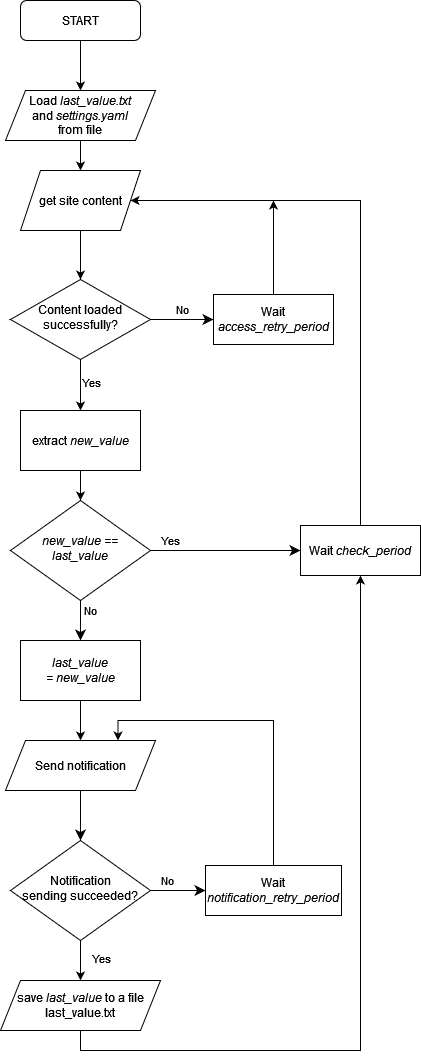

The diagram above was exported from draw.io. Its source (the exported page's mxGraphModel, read from the mxfile embedded in the PNG):
<mxGraphModel dx="954" dy="505" grid="1" gridSize="10" guides="1" tooltips="1" connect="1" arrows="1" fold="1" page="1" pageScale="1" pageWidth="827" pageHeight="1169" math="0" shadow="0">
  <root>
    <mxCell id="WIyWlLk6GJQsqaUBKTNV-0" />
    <mxCell id="WIyWlLk6GJQsqaUBKTNV-1" parent="WIyWlLk6GJQsqaUBKTNV-0" />
    <mxCell id="WIyWlLk6GJQsqaUBKTNV-3" value="START" style="rounded=1;whiteSpace=wrap;html=1;fontSize=12;glass=0;strokeWidth=1;shadow=0;" parent="WIyWlLk6GJQsqaUBKTNV-1" vertex="1">
      <mxGeometry x="160" y="70" width="120" height="40" as="geometry" />
    </mxCell>
    <mxCell id="WIyWlLk6GJQsqaUBKTNV-5" value="No" style="edgeStyle=orthogonalEdgeStyle;rounded=0;html=1;jettySize=auto;orthogonalLoop=1;fontSize=11;endArrow=classic;endFill=1;endSize=8;strokeWidth=1;shadow=0;labelBackgroundColor=none;entryX=0;entryY=0.5;entryDx=0;entryDy=0;" parent="WIyWlLk6GJQsqaUBKTNV-1" source="WIyWlLk6GJQsqaUBKTNV-6" target="WIyWlLk6GJQsqaUBKTNV-7" edge="1">
      <mxGeometry y="10" relative="1" as="geometry">
        <mxPoint as="offset" />
      </mxGeometry>
    </mxCell>
    <mxCell id="poiQQAJrQDSAL9IMfZOx-4" style="edgeStyle=orthogonalEdgeStyle;rounded=0;orthogonalLoop=1;jettySize=auto;html=1;exitX=0.5;exitY=1;exitDx=0;exitDy=0;entryX=0.5;entryY=0;entryDx=0;entryDy=0;" parent="WIyWlLk6GJQsqaUBKTNV-1" source="WIyWlLk6GJQsqaUBKTNV-6" target="NafU73LevkBMd4gl-0ov-2" edge="1">
      <mxGeometry relative="1" as="geometry" />
    </mxCell>
    <mxCell id="poiQQAJrQDSAL9IMfZOx-8" value="Yes" style="edgeLabel;html=1;align=center;verticalAlign=middle;resizable=0;points=[];" parent="poiQQAJrQDSAL9IMfZOx-4" vertex="1" connectable="0">
      <mxGeometry x="0.0857" relative="1" as="geometry">
        <mxPoint x="10" y="-6" as="offset" />
      </mxGeometry>
    </mxCell>
    <mxCell id="WIyWlLk6GJQsqaUBKTNV-6" value="Content loaded&lt;div&gt;successfully?&lt;/div&gt;" style="rhombus;whiteSpace=wrap;html=1;shadow=0;fontFamily=Helvetica;fontSize=12;align=center;strokeWidth=1;spacing=6;spacingTop=-4;" parent="WIyWlLk6GJQsqaUBKTNV-1" vertex="1">
      <mxGeometry x="150" y="349" width="140" height="80" as="geometry" />
    </mxCell>
    <mxCell id="NafU73LevkBMd4gl-0ov-29" style="edgeStyle=orthogonalEdgeStyle;rounded=0;orthogonalLoop=1;jettySize=auto;html=1;exitX=0.5;exitY=0;exitDx=0;exitDy=0;" parent="WIyWlLk6GJQsqaUBKTNV-1" source="WIyWlLk6GJQsqaUBKTNV-7" edge="1">
      <mxGeometry relative="1" as="geometry">
        <mxPoint x="413" y="270" as="targetPoint" />
      </mxGeometry>
    </mxCell>
    <mxCell id="WIyWlLk6GJQsqaUBKTNV-7" value="Wait &lt;i&gt;access_retry_period&lt;/i&gt;" style="rounded=0;whiteSpace=wrap;html=1;fontSize=12;glass=0;strokeWidth=1;shadow=0;" parent="WIyWlLk6GJQsqaUBKTNV-1" vertex="1">
      <mxGeometry x="353" y="364" width="120" height="50" as="geometry" />
    </mxCell>
    <mxCell id="WIyWlLk6GJQsqaUBKTNV-8" value="No" style="rounded=0;html=1;jettySize=auto;orthogonalLoop=1;fontSize=11;endArrow=classic;endFill=1;endSize=8;strokeWidth=1;shadow=0;labelBackgroundColor=none;edgeStyle=orthogonalEdgeStyle;entryX=0.5;entryY=0;entryDx=0;entryDy=0;" parent="WIyWlLk6GJQsqaUBKTNV-1" source="WIyWlLk6GJQsqaUBKTNV-10" target="NafU73LevkBMd4gl-0ov-21" edge="1">
      <mxGeometry x="-0.5" y="10" relative="1" as="geometry">
        <mxPoint as="offset" />
        <mxPoint x="220" y="710" as="targetPoint" />
      </mxGeometry>
    </mxCell>
    <mxCell id="WIyWlLk6GJQsqaUBKTNV-9" value="Yes" style="edgeStyle=orthogonalEdgeStyle;rounded=0;html=1;jettySize=auto;orthogonalLoop=1;fontSize=11;endArrow=classic;endFill=1;endSize=8;strokeWidth=1;shadow=0;labelBackgroundColor=none;entryX=0;entryY=0.5;entryDx=0;entryDy=0;" parent="WIyWlLk6GJQsqaUBKTNV-1" source="WIyWlLk6GJQsqaUBKTNV-10" target="NafU73LevkBMd4gl-0ov-10" edge="1">
      <mxGeometry x="-0.7333" y="10" relative="1" as="geometry">
        <mxPoint as="offset" />
        <mxPoint x="354" y="620" as="targetPoint" />
      </mxGeometry>
    </mxCell>
    <mxCell id="WIyWlLk6GJQsqaUBKTNV-10" value="&lt;i&gt;new_value == last&lt;/i&gt;&lt;i&gt;_value&lt;/i&gt;" style="rhombus;whiteSpace=wrap;html=1;shadow=0;fontFamily=Helvetica;fontSize=12;align=center;strokeWidth=1;spacing=6;spacingTop=-4;" parent="WIyWlLk6GJQsqaUBKTNV-1" vertex="1">
      <mxGeometry x="150" y="570" width="140" height="100" as="geometry" />
    </mxCell>
    <mxCell id="poiQQAJrQDSAL9IMfZOx-3" style="edgeStyle=orthogonalEdgeStyle;rounded=0;orthogonalLoop=1;jettySize=auto;html=1;exitX=0.5;exitY=1;exitDx=0;exitDy=0;entryX=0.5;entryY=0;entryDx=0;entryDy=0;" parent="WIyWlLk6GJQsqaUBKTNV-1" source="NafU73LevkBMd4gl-0ov-1" target="WIyWlLk6GJQsqaUBKTNV-6" edge="1">
      <mxGeometry relative="1" as="geometry" />
    </mxCell>
    <mxCell id="NafU73LevkBMd4gl-0ov-1" value="get site content" style="shape=parallelogram;perimeter=parallelogramPerimeter;whiteSpace=wrap;html=1;fixedSize=1;" parent="WIyWlLk6GJQsqaUBKTNV-1" vertex="1">
      <mxGeometry x="160" y="240" width="120" height="60" as="geometry" />
    </mxCell>
    <mxCell id="NafU73LevkBMd4gl-0ov-2" value="extract &lt;i&gt;new_value&lt;/i&gt;" style="rounded=0;whiteSpace=wrap;html=1;" parent="WIyWlLk6GJQsqaUBKTNV-1" vertex="1">
      <mxGeometry x="160" y="480" width="120" height="60" as="geometry" />
    </mxCell>
    <mxCell id="NafU73LevkBMd4gl-0ov-4" value="" style="endArrow=classic;html=1;rounded=0;exitX=0.5;exitY=1;exitDx=0;exitDy=0;entryX=0.5;entryY=0;entryDx=0;entryDy=0;" parent="WIyWlLk6GJQsqaUBKTNV-1" source="NafU73LevkBMd4gl-0ov-2" target="WIyWlLk6GJQsqaUBKTNV-10" edge="1">
      <mxGeometry width="50" height="50" relative="1" as="geometry">
        <mxPoint x="360" y="690" as="sourcePoint" />
        <mxPoint x="410" y="640" as="targetPoint" />
      </mxGeometry>
    </mxCell>
    <mxCell id="NafU73LevkBMd4gl-0ov-8" value="" style="endArrow=classic;html=1;rounded=0;exitX=0.5;exitY=1;exitDx=0;exitDy=0;entryX=0.5;entryY=0;entryDx=0;entryDy=0;" parent="WIyWlLk6GJQsqaUBKTNV-1" source="WIyWlLk6GJQsqaUBKTNV-3" target="NafU73LevkBMd4gl-0ov-9" edge="1">
      <mxGeometry width="50" height="50" relative="1" as="geometry">
        <mxPoint x="220" y="110" as="sourcePoint" />
        <mxPoint x="220" y="150" as="targetPoint" />
      </mxGeometry>
    </mxCell>
    <mxCell id="poiQQAJrQDSAL9IMfZOx-2" style="edgeStyle=orthogonalEdgeStyle;rounded=0;orthogonalLoop=1;jettySize=auto;html=1;exitX=0.5;exitY=1;exitDx=0;exitDy=0;entryX=0.5;entryY=0;entryDx=0;entryDy=0;" parent="WIyWlLk6GJQsqaUBKTNV-1" source="NafU73LevkBMd4gl-0ov-9" target="NafU73LevkBMd4gl-0ov-1" edge="1">
      <mxGeometry relative="1" as="geometry" />
    </mxCell>
    <mxCell id="NafU73LevkBMd4gl-0ov-9" value="Load &lt;i&gt;last_value.txt&lt;/i&gt;&lt;div&gt;and &lt;i&gt;settings.yaml&lt;/i&gt;&lt;div&gt;from file&lt;/div&gt;&lt;/div&gt;" style="shape=parallelogram;perimeter=parallelogramPerimeter;whiteSpace=wrap;html=1;fixedSize=1;" parent="WIyWlLk6GJQsqaUBKTNV-1" vertex="1">
      <mxGeometry x="145" y="160" width="150" height="50" as="geometry" />
    </mxCell>
    <mxCell id="NafU73LevkBMd4gl-0ov-25" style="edgeStyle=orthogonalEdgeStyle;rounded=0;orthogonalLoop=1;jettySize=auto;html=1;exitX=0.5;exitY=0;exitDx=0;exitDy=0;entryX=1;entryY=0.5;entryDx=0;entryDy=0;" parent="WIyWlLk6GJQsqaUBKTNV-1" source="NafU73LevkBMd4gl-0ov-10" target="NafU73LevkBMd4gl-0ov-1" edge="1">
      <mxGeometry relative="1" as="geometry">
        <Array as="points">
          <mxPoint x="500" y="270" />
        </Array>
        <mxPoint x="260" y="330" as="targetPoint" />
      </mxGeometry>
    </mxCell>
    <mxCell id="NafU73LevkBMd4gl-0ov-10" value="Wait &lt;i&gt;check_period&lt;/i&gt;" style="rounded=0;whiteSpace=wrap;html=1;fontSize=12;glass=0;strokeWidth=1;shadow=0;" parent="WIyWlLk6GJQsqaUBKTNV-1" vertex="1">
      <mxGeometry x="440" y="595" width="120" height="50" as="geometry" />
    </mxCell>
    <mxCell id="NafU73LevkBMd4gl-0ov-14" value="" style="rounded=0;html=1;jettySize=auto;orthogonalLoop=1;fontSize=11;endArrow=classic;endFill=1;endSize=8;strokeWidth=1;shadow=0;labelBackgroundColor=none;edgeStyle=orthogonalEdgeStyle;exitX=0.5;exitY=1;exitDx=0;exitDy=0;" parent="WIyWlLk6GJQsqaUBKTNV-1" source="NafU73LevkBMd4gl-0ov-20" target="NafU73LevkBMd4gl-0ov-17" edge="1">
      <mxGeometry relative="1" as="geometry">
        <mxPoint x="220" y="860" as="sourcePoint" />
      </mxGeometry>
    </mxCell>
    <mxCell id="NafU73LevkBMd4gl-0ov-16" value="No" style="edgeStyle=orthogonalEdgeStyle;rounded=0;html=1;jettySize=auto;orthogonalLoop=1;fontSize=11;endArrow=classic;endFill=1;endSize=8;strokeWidth=1;shadow=0;labelBackgroundColor=none;entryX=0;entryY=0.5;entryDx=0;entryDy=0;" parent="WIyWlLk6GJQsqaUBKTNV-1" source="NafU73LevkBMd4gl-0ov-17" target="NafU73LevkBMd4gl-0ov-19" edge="1">
      <mxGeometry x="-0.375" y="10" relative="1" as="geometry">
        <mxPoint as="offset" />
      </mxGeometry>
    </mxCell>
    <mxCell id="poiQQAJrQDSAL9IMfZOx-9" style="edgeStyle=orthogonalEdgeStyle;rounded=0;orthogonalLoop=1;jettySize=auto;html=1;exitX=0.5;exitY=1;exitDx=0;exitDy=0;entryX=0.5;entryY=0;entryDx=0;entryDy=0;" parent="WIyWlLk6GJQsqaUBKTNV-1" source="NafU73LevkBMd4gl-0ov-17" target="poiQQAJrQDSAL9IMfZOx-5" edge="1">
      <mxGeometry relative="1" as="geometry" />
    </mxCell>
    <mxCell id="poiQQAJrQDSAL9IMfZOx-11" value="Yes" style="edgeLabel;html=1;align=center;verticalAlign=middle;resizable=0;points=[];" parent="poiQQAJrQDSAL9IMfZOx-9" vertex="1" connectable="0">
      <mxGeometry x="-0.1556" y="-1" relative="1" as="geometry">
        <mxPoint x="21" as="offset" />
      </mxGeometry>
    </mxCell>
    <mxCell id="NafU73LevkBMd4gl-0ov-17" value="Notification&lt;div&gt;sending succeeded?&lt;/div&gt;" style="rhombus;whiteSpace=wrap;html=1;shadow=0;fontFamily=Helvetica;fontSize=12;align=center;strokeWidth=1;spacing=6;spacingTop=-4;" parent="WIyWlLk6GJQsqaUBKTNV-1" vertex="1">
      <mxGeometry x="150" y="910" width="140" height="100" as="geometry" />
    </mxCell>
    <mxCell id="NafU73LevkBMd4gl-0ov-24" style="edgeStyle=orthogonalEdgeStyle;rounded=0;orthogonalLoop=1;jettySize=auto;html=1;exitX=0.5;exitY=0;exitDx=0;exitDy=0;entryX=0.75;entryY=0;entryDx=0;entryDy=0;" parent="WIyWlLk6GJQsqaUBKTNV-1" source="NafU73LevkBMd4gl-0ov-19" target="NafU73LevkBMd4gl-0ov-20" edge="1">
      <mxGeometry relative="1" as="geometry" />
    </mxCell>
    <mxCell id="NafU73LevkBMd4gl-0ov-19" value="Wait &lt;i&gt;notification_retry_period&lt;/i&gt;" style="rounded=0;whiteSpace=wrap;html=1;fontSize=12;glass=0;strokeWidth=1;shadow=0;" parent="WIyWlLk6GJQsqaUBKTNV-1" vertex="1">
      <mxGeometry x="345" y="935" width="136" height="50" as="geometry" />
    </mxCell>
    <mxCell id="NafU73LevkBMd4gl-0ov-20" value="Send notification" style="shape=parallelogram;perimeter=parallelogramPerimeter;whiteSpace=wrap;html=1;fixedSize=1;" parent="WIyWlLk6GJQsqaUBKTNV-1" vertex="1">
      <mxGeometry x="145" y="810" width="150" height="50" as="geometry" />
    </mxCell>
    <mxCell id="poiQQAJrQDSAL9IMfZOx-10" style="edgeStyle=orthogonalEdgeStyle;rounded=0;orthogonalLoop=1;jettySize=auto;html=1;exitX=0.5;exitY=1;exitDx=0;exitDy=0;entryX=0.5;entryY=0;entryDx=0;entryDy=0;" parent="WIyWlLk6GJQsqaUBKTNV-1" source="NafU73LevkBMd4gl-0ov-21" target="NafU73LevkBMd4gl-0ov-20" edge="1">
      <mxGeometry relative="1" as="geometry" />
    </mxCell>
    <mxCell id="NafU73LevkBMd4gl-0ov-21" value="&lt;i&gt;last_value =&amp;nbsp;&lt;/i&gt;&lt;i&gt;new_value&lt;/i&gt;" style="rounded=0;whiteSpace=wrap;html=1;" parent="WIyWlLk6GJQsqaUBKTNV-1" vertex="1">
      <mxGeometry x="160" y="710" width="120" height="60" as="geometry" />
    </mxCell>
    <mxCell id="poiQQAJrQDSAL9IMfZOx-12" style="edgeStyle=orthogonalEdgeStyle;rounded=0;orthogonalLoop=1;jettySize=auto;html=1;exitX=0.5;exitY=1;exitDx=0;exitDy=0;entryX=0.5;entryY=1;entryDx=0;entryDy=0;" parent="WIyWlLk6GJQsqaUBKTNV-1" source="poiQQAJrQDSAL9IMfZOx-5" target="NafU73LevkBMd4gl-0ov-10" edge="1">
      <mxGeometry relative="1" as="geometry" />
    </mxCell>
    <mxCell id="poiQQAJrQDSAL9IMfZOx-5" value="save &lt;i&gt;last_value&lt;/i&gt;&amp;nbsp;to a file&lt;div&gt;last_value.txt&lt;/div&gt;" style="shape=parallelogram;perimeter=parallelogramPerimeter;whiteSpace=wrap;html=1;fixedSize=1;" parent="WIyWlLk6GJQsqaUBKTNV-1" vertex="1">
      <mxGeometry x="140" y="1050" width="160" height="50" as="geometry" />
    </mxCell>
  </root>
</mxGraphModel>